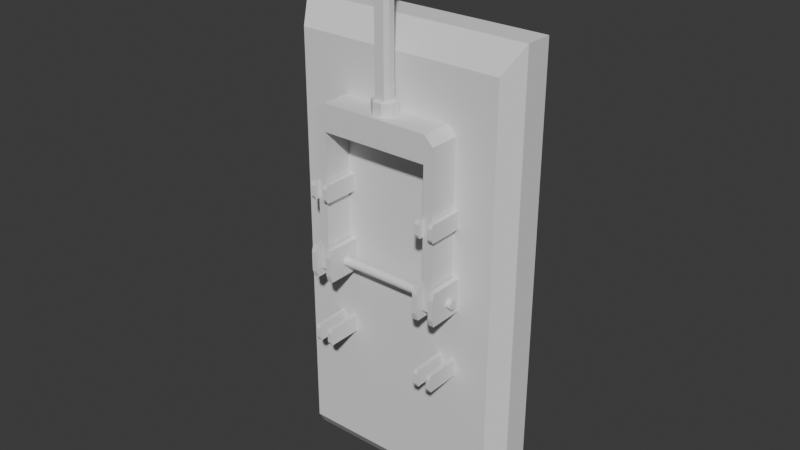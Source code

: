 # Source: Breaker.blend  (saved by Blender 4.4.32; exported with 4.5.12 LTS)
import bpy
from mathutils import Matrix  # noqa: F401  (used for matrix-valued properties, if any)

bpy.ops.wm.read_factory_settings(use_empty=True)
scene = bpy.context.scene
scene.name = 'Scene'

# ---- collections
col_collection = bpy.data.collections.new('Collection'); scene.collection.children.link(col_collection)

# ---- materials (node trees are filled in below, after node groups)
mat_material = bpy.data.materials.new('Material')
mat_material.alpha_threshold = 0.0
mat_material.roughness = 0.5
mat_material.line_color = (0.0, 0.0, 0.0, 1.0)

# ---- material node trees
mat_material.use_nodes = True; mat_material.node_tree.nodes.clear()
_N = mat_material.node_tree.nodes; _L = mat_material.node_tree.links
n0 = _N.new('ShaderNodeOutputMaterial'); n0.name = 'Material Output'; n0.location = (300, 300)
n1 = _N.new('ShaderNodeBsdfPrincipled'); n1.name = 'Principled BSDF'; n1.location = (10, 300)
n1.inputs[3].default_value = 1.45
_L.new(n1.outputs[0], n0.inputs[0])
n0.is_active_output = True

# ---- world
world_world = bpy.data.worlds.new('World'); scene.world = world_world
world_world.use_nodes = True; world_world.node_tree.nodes.clear()
_N = world_world.node_tree.nodes; _L = world_world.node_tree.links
n0 = _N.new('ShaderNodeOutputWorld'); n0.name = 'World Output'; n0.location = (300, 300)
n1 = _N.new('ShaderNodeBackground'); n1.name = 'Background'; n1.location = (10, 300)
n1.inputs[0].default_value = (0.05088, 0.05088, 0.05088, 1.0)
_L.new(n1.outputs[0], n0.inputs[0])
n0.is_active_output = True
world_world.color = (0.05088, 0.05088, 0.05088)
world_world.sun_shadow_jitter_overblur = 0.0

# ---- meshes
me_cube = bpy.data.meshes.new('Cube')
me_cube.from_pydata([(0.0, -0.2365, 2.285), (0.0, 0.2365, 2.285), (0.9247, 0.2365, 1.285), (0.9247, -0.2365, 1.285), (0.9247, 0.2365, 1.903), (0.9247, -0.2365, 1.903), (0.0, 0.2365, 1.903), (0.0, -0.2365, 1.903), (0.2969, -0.2365, 1.903), (0.2969, 0.2365, 1.903), (0.7879, 0.2365, 1.285), (0.7879, -0.2365, 1.285), (0.7879, -0.2365, 1.903), (0.7879, 0.2365, 1.903), (0.9247, 0.0, -0.175), (0.9247, 0.0, 1.285), (0.1708, 9.513e-11, 2.275), (0.9247, 0.0, 1.903), (0.7879, 0.0, -0.175), (0.0, 0.0, 1.903), (0.2969, 0.0, 1.903), (0.7879, 0.0, 1.903), (0.7879, 0.0, 1.285), (0.0, 0.1503, 2.275), (0.0, -0.1503, 2.275), (0.0, 0.1015, 4.292), (0.1099, 0.0, 4.292), (0.0, -0.1015, 4.292), (0.0, -0.2062, 4.316), (0.0, 0.2062, 4.316), (0.1989, 6.104e-11, 4.316), (0.1989, -0.08845, 4.316), (0.07256, -0.2062, 4.316), (0.06508, 0.1503, 2.275), (0.1708, 0.06448, 2.275), (0.1708, -0.06448, 2.275), (0.06508, -0.1503, 2.275), (0.1099, 0.04356, 4.292), (0.07104, 0.1015, 4.292), (0.07256, 0.2062, 4.316), (0.07104, -0.1015, 4.292), (0.1099, -0.04356, 4.292), (0.1989, 0.08845, 4.316), (0.7929, 0.2365, 2.285), (0.9247, 0.2365, 2.153), (0.9247, -0.2365, 2.153), (0.7929, -0.2365, 2.285), (0.7929, 0.0, 2.285), (0.9247, 0.0, 2.153), (0.9247, 0.1678, 2.153), (0.7929, 0.1678, 2.285), (0.9247, -0.1678, 2.153), (0.7929, -0.1678, 2.285), (0.0, 0.2062, 4.661), (0.0, -0.2062, 4.661), (0.1989, 6.104e-11, 4.661), (0.1989, -0.08845, 4.661), (0.07256, -0.2062, 4.661), (0.07256, 0.2062, 4.661), (0.1989, 0.08845, 4.661), (0.0, 0.1678, 4.683), (0.0, -0.1678, 4.683), (0.1588, 0.0, 4.683), (0.1588, -0.07199, 4.683), (0.06299, -0.1678, 4.683), (0.06299, 0.1678, 4.683), (0.1588, 0.07199, 4.683), (0.1708, 9.513e-11, 2.451), (0.0, 0.1503, 2.451), (0.0, -0.1503, 2.451), (0.1708, -0.06448, 2.451), (0.06508, -0.1503, 2.451), (0.06508, 0.1503, 2.451), (0.1708, 0.06448, 2.451), (0.0, 0.1015, 2.475), (0.1099, -0.04356, 2.475), (0.07104, 0.1015, 2.475), (0.1099, 0.0, 2.475), (0.0, -0.1015, 2.475), (0.07104, -0.1015, 2.475), (0.1099, 0.04356, 2.475), (0.9247, 0.1394, -0.175), (0.9247, 0.2365, -0.07795), (0.9247, -0.2365, -0.07795), (0.9247, -0.1394, -0.175), (0.7879, -0.1394, -0.175), (0.7879, -0.2365, -0.07795), (0.7879, 0.2365, -0.07795), (0.7879, 0.1394, -0.175)], [], [(10, 22, 21, 13), (47, 16, 35, 36, 52), (36, 24, 0, 46, 52), (88, 81, 14, 18), (5, 45, 46, 0, 7, 8, 12), (78, 79, 40, 27), (17, 48, 51, 45, 5), (33, 34, 16, 47, 50), (10, 13, 4, 2), (85, 86, 11, 22, 18), (3, 5, 12, 11), (18, 14, 84, 85), (18, 22, 10, 87, 88), (22, 11, 12, 21), (21, 20, 9, 13), (19, 20, 8, 7), (6, 9, 20, 19), (12, 8, 20, 21), (4, 44, 49, 48, 17), (15, 17, 5, 3), (2, 4, 17, 15), (87, 10, 2, 82), (14, 15, 3, 83, 84), (76, 74, 25, 38), (1, 23, 33, 50, 43), (75, 77, 26, 41), (37, 38, 39, 42), (26, 37, 42, 30), (38, 25, 29, 39), (40, 41, 31, 32), (27, 40, 32, 28), (31, 30, 55, 56), (41, 26, 30, 31), (75, 41, 40, 79), (76, 38, 37, 80), (77, 80, 37, 26), (52, 46, 45, 51), (50, 47, 48, 49), (43, 50, 49, 44), (47, 52, 51, 48), (1, 43, 44, 4, 13, 9, 6), (57, 56, 63, 64), (39, 29, 53, 58), (28, 32, 57, 54), (42, 39, 58, 59), (32, 31, 56, 57), (30, 42, 59, 55), (66, 65, 60, 61, 64, 63, 62), (58, 53, 60, 65), (56, 55, 62, 63), (59, 58, 65, 66), (55, 59, 66, 62), (54, 57, 64, 61), (16, 34, 73, 67), (33, 72, 73, 34), (35, 70, 71, 36), (35, 16, 67, 70), (33, 23, 68, 72), (24, 36, 71, 69), (67, 73, 80, 77), (72, 76, 80, 73), (70, 75, 79, 71), (70, 67, 77, 75), (72, 68, 74, 76), (69, 71, 79, 78), (83, 3, 11, 86), (85, 84, 83, 86), (81, 88, 87, 82), (81, 82, 2, 15, 14)])
_uv = me_cube.uv_layers.new(name='UVMap')
_uv.uv.foreach_set('vector', [0.5, 0.4609, 0.5, 0.625, 0.5625, 0.625, 0.5625, 0.4609, 0.6401, 0.625, 0.7129, 0.625, 0.7129, 0.6518, 0.7129, 0.6875, 0.6384, 0.6875, 0.7249, 0.6875, 0.75, 0.6875, 0.75, 0.75, 0.6428, 0.75, 0.6403, 0.6875, 0.3359, 0.5513, 0.375, 0.5513, 0.375, 0.625, 0.3359, 0.625, 0.5625, 0.75, 0.6034, 0.75, 0.625, 0.7678, 0.625, 0.875, 0.5625, 0.875, 0.5625, 0.8379, 0.5625, 0.7891, 0.75, 0.6875, 0.7249, 0.6875, 0.7249, 0.6875, 0.75, 0.6875, 0.5625, 0.625, 0.6034, 0.625, 0.6034, 0.7107, 0.6034, 0.75, 0.5625, 0.75, 0.7249, 0.5625, 0.7129, 0.5982, 0.7129, 0.625, 0.6401, 0.625, 0.6403, 0.5625, 0.5, 0.4609, 0.5625, 0.4609, 0.5625, 0.5, 0.5, 0.5, 0.3359, 0.6987, 0.3468, 0.7526, 0.5, 0.7891, 0.5, 0.625, 0.3359, 0.625, 0.5, 0.75, 0.5625, 0.75, 0.5625, 0.7891, 0.5, 0.7891, 0.3359, 0.625, 0.375, 0.625, 0.375, 0.6987, 0.3359, 0.6987, 0.3359, 0.625, 0.5, 0.625, 0.5, 0.4609, 0.3468, 0.4974, 0.3359, 0.5513, 0.5, 0.625, 0.5, 0.7891, 0.5625, 0.7891, 0.5625, 0.625, 0.5625, 0.625, 0.5625, 0.625, 0.5625, 0.4121, 0.5625, 0.4609, 0.5625, 0.625, 0.5625, 0.625, 0.5625, 0.8379, 0.5625, 0.875, 0.5625, 0.375, 0.5625, 0.4121, 0.5625, 0.625, 0.5625, 0.625, 0.5625, 0.7891, 0.5625, 0.8379, 0.5625, 0.625, 0.5625, 0.625, 0.5625, 0.5, 0.6034, 0.5, 0.6034, 0.5393, 0.6034, 0.625, 0.5625, 0.625, 0.5, 0.625, 0.5625, 0.625, 0.5625, 0.75, 0.5, 0.75, 0.5, 0.5, 0.5625, 0.5, 0.5625, 0.625, 0.5, 0.625, 0.3833, 0.4609, 0.5, 0.4609, 0.5, 0.5, 0.3833, 0.5, 0.375, 0.625, 0.5, 0.625, 0.5, 0.75, 0.3833, 0.75, 0.375, 0.6987, 0.7249, 0.5625, 0.75, 0.5625, 0.75, 0.5625, 0.7249, 0.5625, 0.75, 0.5, 0.75, 0.5625, 0.7249, 0.5625, 0.6403, 0.5625, 0.6428, 0.5, 0.7129, 0.6518, 0.7129, 0.625, 0.7129, 0.625, 0.7129, 0.6518, 0.7129, 0.5982, 0.7249, 0.5625, 0.7249, 0.5625, 0.7129, 0.5982, 0.7129, 0.625, 0.7129, 0.5982, 0.7129, 0.5982, 0.7129, 0.625, 0.7249, 0.5625, 0.75, 0.5625, 0.75, 0.5625, 0.7249, 0.5625, 0.7249, 0.6875, 0.7129, 0.6518, 0.7129, 0.6518, 0.7249, 0.6875, 0.75, 0.6875, 0.7249, 0.6875, 0.7249, 0.6875, 0.75, 0.6875, 0.7129, 0.6518, 0.7129, 0.625, 0.7129, 0.625, 0.7129, 0.6518, 0.7129, 0.6518, 0.7129, 0.625, 0.7129, 0.625, 0.7129, 0.6518, 0.7129, 0.6518, 0.7129, 0.6518, 0.7249, 0.6875, 0.7249, 0.6875, 0.7249, 0.5625, 0.7249, 0.5625, 0.7129, 0.5982, 0.7129, 0.5982, 0.7129, 0.625, 0.7129, 0.5982, 0.7129, 0.5982, 0.7129, 0.625, 0.6403, 0.6875, 0.6428, 0.75, 0.6034, 0.75, 0.6034, 0.7107, 0.6403, 0.5625, 0.6401, 0.625, 0.6034, 0.625, 0.6034, 0.5393, 0.6428, 0.5, 0.6403, 0.5625, 0.6034, 0.5393, 0.6034, 0.5, 0.6401, 0.625, 0.6384, 0.6875, 0.6034, 0.7107, 0.6034, 0.625, 0.625, 0.375, 0.625, 0.4822, 0.6034, 0.5, 0.5625, 0.5, 0.5625, 0.4609, 0.5625, 0.4121, 0.5625, 0.375, 0.7249, 0.6875, 0.7129, 0.6518, 0.7129, 0.6518, 0.7249, 0.6875, 0.7249, 0.5625, 0.75, 0.5625, 0.75, 0.5625, 0.7249, 0.5625, 0.75, 0.6875, 0.7249, 0.6875, 0.7249, 0.6875, 0.75, 0.6875, 0.7129, 0.5982, 0.7249, 0.5625, 0.7249, 0.5625, 0.7129, 0.5982, 0.7249, 0.6875, 0.7129, 0.6518, 0.7129, 0.6518, 0.7249, 0.6875, 0.7129, 0.625, 0.7129, 0.5982, 0.7129, 0.5982, 0.7129, 0.625, 0.7129, 0.5982, 0.7249, 0.5625, 0.75, 0.5625, 0.75, 0.6875, 0.7249, 0.6875, 0.7129, 0.6518, 0.7129, 0.625, 0.7249, 0.5625, 0.75, 0.5625, 0.75, 0.5625, 0.7249, 0.5625, 0.7129, 0.6518, 0.7129, 0.625, 0.7129, 0.625, 0.7129, 0.6518, 0.7129, 0.5982, 0.7249, 0.5625, 0.7249, 0.5625, 0.7129, 0.5982, 0.7129, 0.625, 0.7129, 0.5982, 0.7129, 0.5982, 0.7129, 0.625, 0.75, 0.6875, 0.7249, 0.6875, 0.7249, 0.6875, 0.75, 0.6875, 0.7129, 0.625, 0.7129, 0.5982, 0.7129, 0.5982, 0.7129, 0.625, 0.7249, 0.5625, 0.7249, 0.5625, 0.7129, 0.5982, 0.7129, 0.5982, 0.7129, 0.6518, 0.7129, 0.6518, 0.7249, 0.6875, 0.7249, 0.6875, 0.7129, 0.6518, 0.7129, 0.625, 0.7129, 0.625, 0.7129, 0.6518, 0.7249, 0.5625, 0.75, 0.5625, 0.75, 0.5625, 0.7249, 0.5625, 0.75, 0.6875, 0.7249, 0.6875, 0.7249, 0.6875, 0.75, 0.6875, 0.7129, 0.625, 0.7129, 0.5982, 0.7129, 0.5982, 0.7129, 0.625, 0.7249, 0.5625, 0.7249, 0.5625, 0.7129, 0.5982, 0.7129, 0.5982, 0.7129, 0.6518, 0.7129, 0.6518, 0.7249, 0.6875, 0.7249, 0.6875, 0.7129, 0.6518, 0.7129, 0.625, 0.7129, 0.625, 0.7129, 0.6518, 0.7249, 0.5625, 0.75, 0.5625, 0.75, 0.5625, 0.7249, 0.5625, 0.75, 0.6875, 0.7249, 0.6875, 0.7249, 0.6875, 0.75, 0.6875, 0.3833, 0.75, 0.5, 0.75, 0.5, 0.7891, 0.3833, 0.7891, 0.3359, 0.6987, 0.375, 0.6987, 0.375, 0.75, 0.3359, 0.75, 0.375, 0.5513, 0.3359, 0.5513, 0.3359, 0.5, 0.375, 0.5, 0.375, 0.5513, 0.3833, 0.5, 0.5, 0.5, 0.5, 0.625, 0.375, 0.625])
me_cube.materials.append(mat_material)
me_cube.use_mirror_vertex_groups = False
me_cube.update()
me_cube_008 = bpy.data.meshes.new('Cube.008')
me_cube_008.from_pydata([(0.1558, 0.005051, 1.048), (0.1558, 0.005625, 1.297), (0.1558, 0.1726, 1.048), (0.1558, 0.1732, 1.297), (0.0847, 0.005051, 1.048), (0.0847, 0.005625, 1.297), (0.0847, 0.1732, 1.297), (0.0847, 0.1726, 1.048), (0.1558, 0.2414, 1.297), (0.1558, 0.2408, 1.048), (0.0847, 0.2408, 1.048), (0.0, 0.2414, 1.297), (0.0, 0.1726, 1.048), (0.0847, 0.2414, 1.297), (0.1558, -0.3908, 1.1), (0.1558, -0.3646, 1.049), (0.1558, -0.364, 1.298), (0.1558, -0.3904, 1.247), (0.0847, -0.3904, 1.247), (0.0847, -0.364, 1.298), (0.0847, -0.3646, 1.049), (0.0847, -0.3908, 1.1), (0.0, 0.1732, 1.297), (0.0, 0.2408, 1.048), (-0.1558, 0.005051, 1.048), (-0.1558, 0.005625, 1.297), (-0.1558, 0.1726, 1.048), (-0.1558, 0.1732, 1.297), (-0.0847, 0.005051, 1.048), (-0.0847, 0.005625, 1.297), (-0.0847, 0.1732, 1.297), (-0.0847, 0.1726, 1.048), (-0.1558, 0.2414, 1.297), (-0.1558, 0.2408, 1.048), (-0.0847, 0.2408, 1.048), (-0.0847, 0.2414, 1.297), (-0.1558, -0.3908, 1.1), (-0.1558, -0.3646, 1.049), (-0.1558, -0.364, 1.298), (-0.1558, -0.3904, 1.247), (-0.0847, -0.3904, 1.247), (-0.0847, -0.364, 1.298), (-0.0847, -0.3646, 1.049), (-0.0847, -0.3908, 1.1), (2.16, 0.005051, 1.048), (2.16, 0.005625, 1.297), (2.16, 0.1726, 1.048), (2.16, 0.1732, 1.297), (2.089, 0.005051, 1.048), (2.089, 0.005625, 1.297), (2.089, 0.1732, 1.297), (2.089, 0.1726, 1.048), (2.16, 0.2414, 1.297), (2.16, 0.2408, 1.048), (2.089, 0.2408, 1.048), (2.005, 0.2414, 1.297), (2.005, 0.1726, 1.048), (2.089, 0.2414, 1.297), (2.16, -0.3908, 1.1), (2.16, -0.3646, 1.049), (2.16, -0.364, 1.298), (2.16, -0.3904, 1.247), (2.089, -0.3904, 1.247), (2.089, -0.364, 1.298), (2.089, -0.3646, 1.049), (2.089, -0.3908, 1.1), (2.005, 0.1732, 1.297), (2.005, 0.2408, 1.048), (1.849, 0.005051, 1.048), (1.849, 0.005625, 1.297), (1.849, 0.1726, 1.048), (1.849, 0.1732, 1.297), (1.92, 0.005051, 1.048), (1.92, 0.005625, 1.297), (1.92, 0.1732, 1.297), (1.92, 0.1726, 1.048), (1.849, 0.2414, 1.297), (1.849, 0.2408, 1.048), (1.92, 0.2408, 1.048), (1.92, 0.2414, 1.297), (1.849, -0.3908, 1.1), (1.849, -0.3646, 1.049), (1.849, -0.364, 1.298), (1.849, -0.3904, 1.247), (1.92, -0.3904, 1.247), (1.92, -0.364, 1.298), (1.92, -0.3646, 1.049), (1.92, -0.3908, 1.1), (0.1895, 0.007137, 2.044), (0.1895, 0.00818, 2.517), (0.1895, 0.1747, 2.044), (0.1895, 0.1758, 2.517), (0.1031, 0.007137, 2.044), (0.1031, 0.00818, 2.517), (0.1031, 0.1758, 2.517), (0.1031, 0.1747, 2.044), (0.1895, 0.244, 2.517), (0.1895, 0.2429, 2.044), (0.1031, 0.2429, 2.044), (0.0, 0.244, 2.517), (0.0, 0.1747, 2.044), (0.1031, 0.244, 2.517), (0.1895, -0.3886, 2.142), (0.1895, -0.3625, 2.045), (0.1895, -0.3614, 2.518), (0.1895, -0.388, 2.421), (0.1031, -0.388, 2.421), (0.1031, -0.3614, 2.518), (0.1031, -0.3625, 2.045), (0.1031, -0.3886, 2.142), (0.0, 0.1758, 2.517), (0.0, 0.2429, 2.044), (-0.1895, 0.007137, 2.044), (-0.1895, 0.00818, 2.517), (-0.1895, 0.1747, 2.044), (-0.1895, 0.1758, 2.517), (-0.1031, 0.007137, 2.044), (-0.1031, 0.00818, 2.517), (-0.1031, 0.1758, 2.517), (-0.1031, 0.1747, 2.044), (-0.1895, 0.244, 2.517), (-0.1895, 0.2429, 2.044), (-0.1031, 0.2429, 2.044), (-0.1031, 0.244, 2.517), (-0.1895, -0.3886, 2.142), (-0.1895, -0.3625, 2.045), (-0.1895, -0.3614, 2.518), (-0.1895, -0.388, 2.421), (-0.1031, -0.388, 2.421), (-0.1031, -0.3614, 2.518), (-0.1031, -0.3625, 2.045), (-0.1031, -0.3886, 2.142), (2.194, 0.007137, 2.044), (2.194, 0.00818, 2.517), (2.194, 0.1747, 2.044), (2.194, 0.1758, 2.517), (2.108, 0.007137, 2.044), (2.108, 0.00818, 2.517), (2.108, 0.1758, 2.517), (2.108, 0.1747, 2.044), (2.194, 0.244, 2.517), (2.194, 0.2429, 2.044), (2.108, 0.2429, 2.044), (2.005, 0.244, 2.517), (2.005, 0.1747, 2.044), (2.108, 0.244, 2.517), (2.194, -0.3886, 2.142), (2.194, -0.3625, 2.045), (2.194, -0.3614, 2.518), (2.194, -0.388, 2.421), (2.108, -0.388, 2.421), (2.108, -0.3614, 2.518), (2.108, -0.3625, 2.045), (2.108, -0.3886, 2.142), (2.005, 0.1758, 2.517), (2.005, 0.2429, 2.044), (1.815, 0.007137, 2.044), (1.815, 0.00818, 2.517), (1.815, 0.1747, 2.044), (1.815, 0.1758, 2.517), (1.902, 0.007137, 2.044), (1.902, 0.00818, 2.517), (1.902, 0.1758, 2.517), (1.902, 0.1747, 2.044), (1.815, 0.244, 2.517), (1.815, 0.2429, 2.044), (1.902, 0.2429, 2.044), (1.902, 0.244, 2.517), (1.815, -0.3886, 2.142), (1.815, -0.3625, 2.045), (1.815, -0.3614, 2.518), (1.815, -0.388, 2.421), (1.902, -0.388, 2.421), (1.902, -0.3614, 2.518), (1.902, -0.3625, 2.045), (1.902, -0.3886, 2.142), (0.995, -0.02903, 2.242), (0.995, -0.02787, 2.255), (-0.27, -0.02787, 2.255), (2.275, -0.02787, 2.255), (-0.27, -0.02903, 2.242), (2.275, -0.02903, 2.242), (-0.27, -0.03242, 2.23), (2.275, -0.03242, 2.23), (-0.27, -0.0379, 2.22), (2.275, -0.0379, 2.22), (-0.27, -0.04526, 2.21), (2.275, -0.04526, 2.21), (-0.27, -0.05422, 2.202), (2.275, -0.05422, 2.202), (-0.2701, -0.06444, 2.196), (2.275, -0.06444, 2.196), (-0.2701, -0.07552, 2.193), (2.275, -0.07552, 2.193), (-0.2701, -0.08704, 2.191), (2.275, -0.08704, 2.191), (-0.2701, -0.09855, 2.193), (2.275, -0.09855, 2.193), (-0.2701, -0.1096, 2.196), (2.275, -0.1096, 2.196), (-0.27, -0.1198, 2.202), (2.275, -0.1198, 2.202), (-0.27, -0.1287, 2.21), (2.275, -0.1287, 2.21), (-0.27, -0.1361, 2.22), (2.275, -0.1361, 2.22), (-0.27, -0.1415, 2.231), (2.275, -0.1415, 2.231), (-0.27, -0.1448, 2.243), (2.275, -0.1448, 2.243), (-0.27, -0.1459, 2.255), (2.275, -0.1459, 2.255), (-0.27, -0.1448, 2.267), (2.275, -0.1448, 2.267), (-0.27, -0.1414, 2.279), (2.275, -0.1414, 2.279), (-0.27, -0.1359, 2.29), (2.275, -0.1359, 2.29), (-0.27, -0.1286, 2.3), (2.275, -0.1286, 2.3), (-0.2699, -0.1196, 2.308), (2.275, -0.1196, 2.308), (-0.2699, -0.1094, 2.314), (2.275, -0.1094, 2.314), (-0.2699, -0.09829, 2.317), (2.275, -0.09829, 2.317), (-0.2699, -0.08677, 2.318), (2.275, -0.08677, 2.318), (-0.2699, -0.07526, 2.317), (2.275, -0.07526, 2.317), (-0.2699, -0.06419, 2.314), (2.275, -0.06419, 2.314), (-0.27, -0.054, 2.308), (2.275, -0.054, 2.308), (-0.27, -0.04507, 2.3), (2.275, -0.04507, 2.3), (-0.27, -0.03775, 2.29), (2.275, -0.03775, 2.29), (-0.27, -0.03232, 2.279), (2.275, -0.03232, 2.279), (-0.27, -0.02898, 2.267), (2.275, -0.02898, 2.267), (0.995, -0.03242, 2.23), (0.9949, -0.0379, 2.22), (0.9949, -0.04526, 2.21), (0.9949, -0.05422, 2.202), (0.9949, -0.06444, 2.196), (0.9949, -0.07552, 2.193), (0.9949, -0.08704, 2.191), (0.9949, -0.09855, 2.193), (0.9949, -0.1096, 2.196), (0.9949, -0.1198, 2.202), (0.9949, -0.1287, 2.21), (0.9949, -0.1361, 2.22), (0.995, -0.1415, 2.231), (0.995, -0.1448, 2.243), (0.995, -0.1459, 2.255), (0.995, -0.1448, 2.267), (0.995, -0.1414, 2.279), (0.995, -0.1359, 2.29), (0.995, -0.1286, 2.3), (0.995, -0.1196, 2.308), (0.995, -0.1094, 2.314), (0.995, -0.09829, 2.317), (0.995, -0.08677, 2.318), (0.995, -0.07526, 2.317), (0.995, -0.06419, 2.314), (0.995, -0.054, 2.308), (0.995, -0.04507, 2.3), (0.995, -0.03775, 2.29), (0.995, -0.03232, 2.279), (0.995, -0.02898, 2.267), (0.1558, 0.009564, 3.203), (0.1558, 0.01014, 3.452), (0.1558, 0.1772, 3.203), (0.1558, 0.1777, 3.452), (0.0847, 0.009564, 3.203), (0.0847, 0.01014, 3.452), (0.0847, 0.1777, 3.452), (0.0847, 0.1772, 3.203), (0.1558, 0.2459, 3.451), (0.1558, 0.2454, 3.203), (0.0847, 0.2454, 3.203), (0.0, 0.2459, 3.451), (0.0, 0.1772, 3.203), (0.0847, 0.2459, 3.451), (0.1558, -0.3863, 3.255), (0.1558, -0.3601, 3.204), (0.1558, -0.3595, 3.453), (0.1558, -0.3859, 3.402), (0.0847, -0.3859, 3.402), (0.0847, -0.3595, 3.453), (0.0847, -0.3601, 3.204), (0.0847, -0.3863, 3.255), (0.0, 0.1777, 3.452), (0.0, 0.2454, 3.203), (-0.1558, 0.009564, 3.203), (-0.1558, 0.01014, 3.452), (-0.1558, 0.1772, 3.203), (-0.1558, 0.1777, 3.452), (-0.0847, 0.009564, 3.203), (-0.0847, 0.01014, 3.452), (-0.0847, 0.1777, 3.452), (-0.0847, 0.1772, 3.203), (-0.1558, 0.2459, 3.451), (-0.1558, 0.2454, 3.203), (-0.0847, 0.2454, 3.203), (-0.0847, 0.2459, 3.451), (-0.1558, -0.3863, 3.255), (-0.1558, -0.3601, 3.204), (-0.1558, -0.3595, 3.453), (-0.1558, -0.3859, 3.402), (-0.0847, -0.3859, 3.402), (-0.0847, -0.3595, 3.453), (-0.0847, -0.3601, 3.204), (-0.0847, -0.3863, 3.255), (2.16, 0.009564, 3.203), (2.16, 0.01014, 3.452), (2.16, 0.1772, 3.203), (2.16, 0.1777, 3.452), (2.089, 0.009564, 3.203), (2.089, 0.01014, 3.452), (2.089, 0.1777, 3.452), (2.089, 0.1772, 3.203), (2.16, 0.2459, 3.451), (2.16, 0.2454, 3.203), (2.089, 0.2454, 3.203), (2.005, 0.2459, 3.451), (2.005, 0.1772, 3.203), (2.089, 0.2459, 3.451), (2.16, -0.3863, 3.255), (2.16, -0.3601, 3.204), (2.16, -0.3595, 3.453), (2.16, -0.3859, 3.402), (2.089, -0.3859, 3.402), (2.089, -0.3595, 3.453), (2.089, -0.3601, 3.204), (2.089, -0.3863, 3.255), (2.005, 0.1777, 3.452), (2.005, 0.2454, 3.203), (1.849, 0.009564, 3.203), (1.849, 0.01014, 3.452), (1.849, 0.1772, 3.203), (1.849, 0.1777, 3.452), (1.92, 0.009564, 3.203), (1.92, 0.01014, 3.452), (1.92, 0.1777, 3.452), (1.92, 0.1772, 3.203), (1.849, 0.2459, 3.451), (1.849, 0.2454, 3.203), (1.92, 0.2454, 3.203), (1.92, 0.2459, 3.451), (1.849, -0.3863, 3.255), (1.849, -0.3601, 3.204), (1.849, -0.3595, 3.453), (1.849, -0.3859, 3.402), (1.92, -0.3859, 3.402), (1.92, -0.3595, 3.453), (1.92, -0.3601, 3.204), (1.92, -0.3863, 3.255), (-0.9892, 0.7425, 5.631), (-0.9892, 0.7284, -1.126), (2.979, 0.7425, 5.631), (2.979, 0.7284, -1.126), (-0.7765, 0.1037, 5.271), (-0.9892, 0.3635, 5.632), (-0.7765, 0.09111, -0.762), (-0.9892, 0.3493, -1.125), (2.766, 0.1037, 5.271), (2.979, 0.3635, 5.632), (2.766, 0.09111, -0.762), (2.979, 0.3493, -1.125)], [], [(4, 20, 21, 18, 19, 5), (6, 3, 8, 13), (4, 7, 2, 0), (0, 2, 3, 1), (1, 3, 6, 5), (6, 13, 11, 22), (14, 15, 0, 1, 16, 17), (11, 13, 10, 23), (20, 4, 0, 15), (14, 17, 18, 21), (16, 1, 5, 19), (18, 17, 16, 19), (14, 21, 20, 15), (12, 23, 10, 7), (4, 5, 6, 7), (10, 13, 8, 9), (3, 2, 9, 8), (12, 7, 6, 22), (2, 7, 10, 9), (28, 29, 41, 40, 43, 42), (30, 35, 32, 27), (28, 24, 26, 31), (24, 25, 27, 26), (25, 29, 30, 27), (30, 22, 11, 35), (36, 39, 38, 25, 24, 37), (11, 23, 34, 35), (42, 37, 24, 28), (36, 43, 40, 39), (38, 41, 29, 25), (40, 41, 38, 39), (36, 37, 42, 43), (12, 31, 34, 23), (28, 31, 30, 29), (34, 33, 32, 35), (27, 32, 33, 26), (12, 22, 30, 31), (26, 33, 34, 31), (48, 64, 65, 62, 63, 49), (50, 47, 52, 57), (48, 51, 46, 44), (44, 46, 47, 45), (45, 47, 50, 49), (50, 57, 55, 66), (58, 59, 44, 45, 60, 61), (55, 57, 54, 67), (64, 48, 44, 59), (58, 61, 62, 65), (60, 45, 49, 63), (62, 61, 60, 63), (58, 65, 64, 59), (56, 67, 54, 51), (48, 49, 50, 51), (54, 57, 52, 53), (47, 46, 53, 52), (56, 51, 50, 66), (46, 51, 54, 53), (72, 73, 85, 84, 87, 86), (74, 79, 76, 71), (72, 68, 70, 75), (68, 69, 71, 70), (69, 73, 74, 71), (74, 66, 55, 79), (80, 83, 82, 69, 68, 81), (55, 67, 78, 79), (86, 81, 68, 72), (80, 87, 84, 83), (82, 85, 73, 69), (84, 85, 82, 83), (80, 81, 86, 87), (56, 75, 78, 67), (72, 75, 74, 73), (78, 77, 76, 79), (71, 76, 77, 70), (56, 66, 74, 75), (70, 77, 78, 75), (92, 108, 109, 106, 107, 93), (94, 91, 96, 101), (92, 95, 90, 88), (88, 90, 91, 89), (89, 91, 94, 93), (94, 101, 99, 110), (102, 103, 88, 89, 104, 105), (99, 101, 98, 111), (108, 92, 88, 103), (102, 105, 106, 109), (104, 89, 93, 107), (106, 105, 104, 107), (102, 109, 108, 103), (100, 111, 98, 95), (92, 93, 94, 95), (98, 101, 96, 97), (91, 90, 97, 96), (100, 95, 94, 110), (90, 95, 98, 97), (116, 117, 129, 128, 131, 130), (118, 123, 120, 115), (116, 112, 114, 119), (112, 113, 115, 114), (113, 117, 118, 115), (118, 110, 99, 123), (124, 127, 126, 113, 112, 125), (99, 111, 122, 123), (130, 125, 112, 116), (124, 131, 128, 127), (126, 129, 117, 113), (128, 129, 126, 127), (124, 125, 130, 131), (100, 119, 122, 111), (116, 119, 118, 117), (122, 121, 120, 123), (115, 120, 121, 114), (100, 110, 118, 119), (114, 121, 122, 119), (136, 152, 153, 150, 151, 137), (138, 135, 140, 145), (136, 139, 134, 132), (132, 134, 135, 133), (133, 135, 138, 137), (138, 145, 143, 154), (146, 147, 132, 133, 148, 149), (143, 145, 142, 155), (152, 136, 132, 147), (146, 149, 150, 153), (148, 133, 137, 151), (150, 149, 148, 151), (146, 153, 152, 147), (144, 155, 142, 139), (136, 137, 138, 139), (142, 145, 140, 141), (135, 134, 141, 140), (144, 139, 138, 154), (134, 139, 142, 141), (160, 161, 173, 172, 175, 174), (162, 167, 164, 159), (160, 156, 158, 163), (156, 157, 159, 158), (157, 161, 162, 159), (162, 154, 143, 167), (168, 171, 170, 157, 156, 169), (143, 155, 166, 167), (174, 169, 156, 160), (168, 175, 172, 171), (170, 173, 161, 157), (172, 173, 170, 171), (168, 169, 174, 175), (144, 163, 166, 155), (160, 163, 162, 161), (166, 165, 164, 167), (159, 164, 165, 158), (144, 154, 162, 163), (158, 165, 166, 163), (180, 176, 242, 182), (177, 179, 181, 176), (182, 242, 243, 184), (176, 181, 183, 242), (184, 243, 244, 186), (242, 183, 185, 243), (186, 244, 245, 188), (243, 185, 187, 244), (188, 245, 246, 190), (244, 187, 189, 245), (190, 246, 247, 192), (245, 189, 191, 246), (192, 247, 248, 194), (246, 191, 193, 247), (194, 248, 249, 196), (247, 193, 195, 248), (196, 249, 250, 198), (248, 195, 197, 249), (198, 250, 251, 200), (249, 197, 199, 250), (200, 251, 252, 202), (250, 199, 201, 251), (202, 252, 253, 204), (251, 201, 203, 252), (204, 253, 254, 206), (252, 203, 205, 253), (206, 254, 255, 208), (253, 205, 207, 254), (208, 255, 256, 210), (254, 207, 209, 255), (210, 256, 257, 212), (255, 209, 211, 256), (212, 257, 258, 214), (256, 211, 213, 257), (214, 258, 259, 216), (257, 213, 215, 258), (216, 259, 260, 218), (258, 215, 217, 259), (218, 260, 261, 220), (259, 217, 219, 260), (220, 261, 262, 222), (260, 219, 221, 261), (222, 262, 263, 224), (261, 221, 223, 262), (224, 263, 264, 226), (262, 223, 225, 263), (226, 264, 265, 228), (263, 225, 227, 264), (228, 265, 266, 230), (264, 227, 229, 265), (230, 266, 267, 232), (265, 229, 231, 266), (232, 267, 268, 234), (266, 231, 233, 267), (234, 268, 269, 236), (267, 233, 235, 268), (236, 269, 270, 238), (268, 235, 237, 269), (238, 270, 271, 240), (269, 237, 239, 270), (181, 179, 241, 239, 237, 235, 233, 231, 229, 227, 225, 223, 221, 219, 217, 215, 213, 211, 209, 207, 205, 203, 201, 199, 197, 195, 193, 191, 189, 187, 185, 183), (240, 271, 177, 178), (270, 239, 241, 271), (178, 177, 176, 180), (271, 241, 179, 177), (178, 180, 182, 184, 186, 188, 190, 192, 194, 196, 198, 200, 202, 204, 206, 208, 210, 212, 214, 216, 218, 220, 222, 224, 226, 228, 230, 232, 234, 236, 238, 240), (276, 292, 293, 290, 291, 277), (278, 275, 280, 285), (276, 279, 274, 272), (272, 274, 275, 273), (273, 275, 278, 277), (278, 285, 283, 294), (286, 287, 272, 273, 288, 289), (283, 285, 282, 295), (292, 276, 272, 287), (286, 289, 290, 293), (288, 273, 277, 291), (290, 289, 288, 291), (286, 293, 292, 287), (284, 295, 282, 279), (276, 277, 278, 279), (282, 285, 280, 281), (275, 274, 281, 280), (284, 279, 278, 294), (274, 279, 282, 281), (300, 301, 313, 312, 315, 314), (302, 307, 304, 299), (300, 296, 298, 303), (296, 297, 299, 298), (297, 301, 302, 299), (302, 294, 283, 307), (308, 311, 310, 297, 296, 309), (283, 295, 306, 307), (314, 309, 296, 300), (308, 315, 312, 311), (310, 313, 301, 297), (312, 313, 310, 311), (308, 309, 314, 315), (284, 303, 306, 295), (300, 303, 302, 301), (306, 305, 304, 307), (299, 304, 305, 298), (284, 294, 302, 303), (298, 305, 306, 303), (320, 336, 337, 334, 335, 321), (322, 319, 324, 329), (320, 323, 318, 316), (316, 318, 319, 317), (317, 319, 322, 321), (322, 329, 327, 338), (330, 331, 316, 317, 332, 333), (327, 329, 326, 339), (336, 320, 316, 331), (330, 333, 334, 337), (332, 317, 321, 335), (334, 333, 332, 335), (330, 337, 336, 331), (328, 339, 326, 323), (320, 321, 322, 323), (326, 329, 324, 325), (319, 318, 325, 324), (328, 323, 322, 338), (318, 323, 326, 325), (344, 345, 357, 356, 359, 358), (346, 351, 348, 343), (344, 340, 342, 347), (340, 341, 343, 342), (341, 345, 346, 343), (346, 338, 327, 351), (352, 355, 354, 341, 340, 353), (327, 339, 350, 351), (358, 353, 340, 344), (352, 359, 356, 355), (354, 357, 345, 341), (356, 357, 354, 355), (352, 353, 358, 359), (328, 347, 350, 339), (344, 347, 346, 345), (350, 349, 348, 351), (343, 348, 349, 342), (328, 338, 346, 347), (342, 349, 350, 347), (368, 364, 366, 370), (360, 362, 363, 361), (363, 371, 367, 361), (365, 360, 361, 367), (362, 369, 371, 363), (364, 365, 367, 366), (370, 371, 369, 368), (365, 364, 368, 369), (371, 370, 366, 367), (360, 365, 369, 362)])
me_cube_008.polygons.foreach_set('material_index', [0, 0, 0, 0, 0, 0, 0, 0, 0, 0, 0, 0, 0, 0, 0, 0, 0, 0, 0, 0, 0, 0, 0, 0, 0, 0, 0, 0, 0, 0, 0, 0, 0, 0, 0, 0, 0, 0, 0, 0, 0, 0, 0, 0, 0, 0, 0, 0, 0, 0, 0, 0, 0, 0, 0, 0, 0, 0, 0, 0, 0, 0, 0, 0, 0, 0, 0, 0, 0, 0, 0, 0, 0, 0, 0, 0, 0, 0, 0, 0, 0, 0, 0, 0, 0, 0, 0, 0, 0, 0, 0, 0, 0, 0, 0, 0, 0, 0, 0, 0, 0, 0, 0, 0, 0, 0, 0, 0, 0, 0, 0, 0, 0, 0, 0, 0, 0, 0, 0, 0, 0, 0, 0, 0, 0, 0, 0, 0, 0, 0, 0, 0, 0, 0, 0, 0, 0, 0, 0, 0, 0, 0, 0, 0, 0, 0, 0, 0, 0, 0, 0, 0, 0, 0, 0, 0, 0, 0, 0, 0, 0, 0, 0, 0, 0, 0, 0, 0, 0, 0, 0, 0, 0, 0, 0, 0, 0, 0, 0, 0, 0, 0, 0, 0, 0, 0, 0, 0, 0, 0, 0, 0, 0, 0, 0, 0, 0, 0, 0, 0, 0, 0, 0, 0, 0, 0, 0, 0, 0, 0, 0, 0, 0, 0, 0, 0, 0, 0, 0, 0, 0, 0, 0, 0, 0, 0, 0, 0, 0, 0, 0, 0, 0, 0, 0, 0, 0, 0, 0, 0, 0, 0, 0, 0, 0, 0, 0, 0, 0, 0, 0, 0, 0, 0, 0, 0, 0, 0, 0, 0, 0, 0, 0, 0, 0, 0, 0, 0, 0, 0, 0, 0, 0, 0, 0, 0, 0, 0, 0, 0, 0, 0, 0, 0, 0, 0, 0, 0, 0, 0, 0, 0, 0, 0, 1, 1, 1, 1, 1, 1, 1, 1, 1, 1])
_uv = me_cube_008.uv_layers.new(name='UVMap')
_uv.uv.foreach_set('vector', [0.5, 0.4609, 0.3468, 0.4974, 0.3359, 0.5513, 0.3359, 0.6987, 0.3468, 0.7526, 0.5, 0.7891, 0.5625, 0.7891, 0.5625, 0.75, 0.5625, 0.75, 0.5625, 0.7891, 0.5, 0.4609, 0.5625, 0.4609, 0.5625, 0.5, 0.5, 0.5, 0.5, 0.5, 0.5625, 0.5, 0.5625, 0.75, 0.5, 0.75, 0.5, 0.75, 0.5625, 0.75, 0.5625, 0.7891, 0.5, 0.7891, 0.0, 0.0, 0.0, 0.0, 0.0, 0.0, 0.0, 0.0, 0.375, 0.5513, 0.3833, 0.5, 0.5, 0.5, 0.5, 0.75, 0.3833, 0.75, 0.375, 0.6987, 0.5625, 0.7891, 0.5625, 0.7891, 0.5625, 0.4609, 0.5625, 0.4609, 0.3833, 0.4609, 0.5, 0.4609, 0.5, 0.5, 0.3833, 0.5, 0.375, 0.5513, 0.375, 0.6987, 0.3359, 0.6987, 0.3359, 0.5513, 0.3833, 0.75, 0.5, 0.75, 0.5, 0.7891, 0.3833, 0.7891, 0.3359, 0.6987, 0.375, 0.6987, 0.375, 0.75, 0.3359, 0.75, 0.375, 0.5513, 0.3359, 0.5513, 0.3359, 0.5, 0.375, 0.5, 0.0, 0.0, 0.0, 0.0, 0.0, 0.0, 0.0, 0.0, 0.5, 0.4609, 0.5, 0.7891, 0.5625, 0.7891, 0.5625, 0.4609, 0.0, 0.0, 0.0, 0.0, 0.0, 0.0, 0.0, 0.0, 0.5625, 0.75, 0.5625, 0.5, 0.5625, 0.5, 0.5625, 0.75, 0.0, 0.0, 0.0, 0.0, 0.5625, 0.7891, 0.0, 0.0, 0.5625, 0.5, 0.5625, 0.4609, 0.5625, 0.4609, 0.5625, 0.5, 0.5, 0.4609, 0.5, 0.7891, 0.3468, 0.7526, 0.3359, 0.6987, 0.3359, 0.5513, 0.3468, 0.4974, 0.5625, 0.7891, 0.5625, 0.7891, 0.5625, 0.75, 0.5625, 0.75, 0.5, 0.4609, 0.5, 0.5, 0.5625, 0.5, 0.5625, 0.4609, 0.5, 0.5, 0.5, 0.75, 0.5625, 0.75, 0.5625, 0.5, 0.5, 0.75, 0.5, 0.7891, 0.5625, 0.7891, 0.5625, 0.75, 0.0, 0.0, 0.0, 0.0, 0.0, 0.0, 0.0, 0.0, 0.375, 0.5513, 0.375, 0.6987, 0.3833, 0.75, 0.5, 0.75, 0.5, 0.5, 0.3833, 0.5, 0.5625, 0.7891, 0.5625, 0.4609, 0.5625, 0.4609, 0.5625, 0.7891, 0.3833, 0.4609, 0.3833, 0.5, 0.5, 0.5, 0.5, 0.4609, 0.375, 0.5513, 0.3359, 0.5513, 0.3359, 0.6987, 0.375, 0.6987, 0.3833, 0.75, 0.3833, 0.7891, 0.5, 0.7891, 0.5, 0.75, 0.3359, 0.6987, 0.3359, 0.75, 0.375, 0.75, 0.375, 0.6987, 0.375, 0.5513, 0.375, 0.5, 0.3359, 0.5, 0.3359, 0.5513, 0.0, 0.0, 0.0, 0.0, 0.0, 0.0, 0.0, 0.0, 0.5, 0.4609, 0.5625, 0.4609, 0.5625, 0.7891, 0.5, 0.7891, 0.0, 0.0, 0.0, 0.0, 0.0, 0.0, 0.0, 0.0, 0.5625, 0.75, 0.5625, 0.75, 0.5625, 0.5, 0.5625, 0.5, 0.0, 0.0, 0.0, 0.0, 0.5625, 0.7891, 0.0, 0.0, 0.5625, 0.5, 0.5625, 0.5, 0.5625, 0.4609, 0.5625, 0.4609, 0.5, 0.4609, 0.3468, 0.4974, 0.3359, 0.5513, 0.3359, 0.6987, 0.3468, 0.7526, 0.5, 0.7891, 0.5625, 0.7891, 0.5625, 0.75, 0.5625, 0.75, 0.5625, 0.7891, 0.5, 0.4609, 0.5625, 0.4609, 0.5625, 0.5, 0.5, 0.5, 0.5, 0.5, 0.5625, 0.5, 0.5625, 0.75, 0.5, 0.75, 0.5, 0.75, 0.5625, 0.75, 0.5625, 0.7891, 0.5, 0.7891, 0.0, 0.0, 0.0, 0.0, 0.0, 0.0, 0.0, 0.0, 0.375, 0.5513, 0.3833, 0.5, 0.5, 0.5, 0.5, 0.75, 0.3833, 0.75, 0.375, 0.6987, 0.5625, 0.7891, 0.5625, 0.7891, 0.5625, 0.4609, 0.5625, 0.4609, 0.3833, 0.4609, 0.5, 0.4609, 0.5, 0.5, 0.3833, 0.5, 0.375, 0.5513, 0.375, 0.6987, 0.3359, 0.6987, 0.3359, 0.5513, 0.3833, 0.75, 0.5, 0.75, 0.5, 0.7891, 0.3833, 0.7891, 0.3359, 0.6987, 0.375, 0.6987, 0.375, 0.75, 0.3359, 0.75, 0.375, 0.5513, 0.3359, 0.5513, 0.3359, 0.5, 0.375, 0.5, 0.0, 0.0, 0.0, 0.0, 0.0, 0.0, 0.0, 0.0, 0.5, 0.4609, 0.5, 0.7891, 0.5625, 0.7891, 0.5625, 0.4609, 0.0, 0.0, 0.0, 0.0, 0.0, 0.0, 0.0, 0.0, 0.5625, 0.75, 0.5625, 0.5, 0.5625, 0.5, 0.5625, 0.75, 0.0, 0.0, 0.0, 0.0, 0.5625, 0.7891, 0.0, 0.0, 0.5625, 0.5, 0.5625, 0.4609, 0.5625, 0.4609, 0.5625, 0.5, 0.5, 0.4609, 0.5, 0.7891, 0.3468, 0.7526, 0.3359, 0.6987, 0.3359, 0.5513, 0.3468, 0.4974, 0.5625, 0.7891, 0.5625, 0.7891, 0.5625, 0.75, 0.5625, 0.75, 0.5, 0.4609, 0.5, 0.5, 0.5625, 0.5, 0.5625, 0.4609, 0.5, 0.5, 0.5, 0.75, 0.5625, 0.75, 0.5625, 0.5, 0.5, 0.75, 0.5, 0.7891, 0.5625, 0.7891, 0.5625, 0.75, 0.0, 0.0, 0.0, 0.0, 0.0, 0.0, 0.0, 0.0, 0.375, 0.5513, 0.375, 0.6987, 0.3833, 0.75, 0.5, 0.75, 0.5, 0.5, 0.3833, 0.5, 0.5625, 0.7891, 0.5625, 0.4609, 0.5625, 0.4609, 0.5625, 0.7891, 0.3833, 0.4609, 0.3833, 0.5, 0.5, 0.5, 0.5, 0.4609, 0.375, 0.5513, 0.3359, 0.5513, 0.3359, 0.6987, 0.375, 0.6987, 0.3833, 0.75, 0.3833, 0.7891, 0.5, 0.7891, 0.5, 0.75, 0.3359, 0.6987, 0.3359, 0.75, 0.375, 0.75, 0.375, 0.6987, 0.375, 0.5513, 0.375, 0.5, 0.3359, 0.5, 0.3359, 0.5513, 0.0, 0.0, 0.0, 0.0, 0.0, 0.0, 0.0, 0.0, 0.5, 0.4609, 0.5625, 0.4609, 0.5625, 0.7891, 0.5, 0.7891, 0.0, 0.0, 0.0, 0.0, 0.0, 0.0, 0.0, 0.0, 0.5625, 0.75, 0.5625, 0.75, 0.5625, 0.5, 0.5625, 0.5, 0.0, 0.0, 0.0, 0.0, 0.5625, 0.7891, 0.0, 0.0, 0.5625, 0.5, 0.5625, 0.5, 0.5625, 0.4609, 0.5625, 0.4609, 0.5, 0.4609, 0.3468, 0.4974, 0.3359, 0.5513, 0.3359, 0.6987, 0.3468, 0.7526, 0.5, 0.7891, 0.5625, 0.7891, 0.5625, 0.75, 0.5625, 0.75, 0.5625, 0.7891, 0.5, 0.4609, 0.5625, 0.4609, 0.5625, 0.5, 0.5, 0.5, 0.5, 0.5, 0.5625, 0.5, 0.5625, 0.75, 0.5, 0.75, 0.5, 0.75, 0.5625, 0.75, 0.5625, 0.7891, 0.5, 0.7891, 0.0, 0.0, 0.0, 0.0, 0.0, 0.0, 0.0, 0.0, 0.375, 0.5513, 0.3833, 0.5, 0.5, 0.5, 0.5, 0.75, 0.3833, 0.75, 0.375, 0.6987, 0.5625, 0.7891, 0.5625, 0.7891, 0.5625, 0.4609, 0.5625, 0.4609, 0.3833, 0.4609, 0.5, 0.4609, 0.5, 0.5, 0.3833, 0.5, 0.375, 0.5513, 0.375, 0.6987, 0.3359, 0.6987, 0.3359, 0.5513, 0.3833, 0.75, 0.5, 0.75, 0.5, 0.7891, 0.3833, 0.7891, 0.3359, 0.6987, 0.375, 0.6987, 0.375, 0.75, 0.3359, 0.75, 0.375, 0.5513, 0.3359, 0.5513, 0.3359, 0.5, 0.375, 0.5, 0.0, 0.0, 0.0, 0.0, 0.0, 0.0, 0.0, 0.0, 0.5, 0.4609, 0.5, 0.7891, 0.5625, 0.7891, 0.5625, 0.4609, 0.0, 0.0, 0.0, 0.0, 0.0, 0.0, 0.0, 0.0, 0.5625, 0.75, 0.5625, 0.5, 0.5625, 0.5, 0.5625, 0.75, 0.0, 0.0, 0.0, 0.0, 0.5625, 0.7891, 0.0, 0.0, 0.5625, 0.5, 0.5625, 0.4609, 0.5625, 0.4609, 0.5625, 0.5, 0.5, 0.4609, 0.5, 0.7891, 0.3468, 0.7526, 0.3359, 0.6987, 0.3359, 0.5513, 0.3468, 0.4974, 0.5625, 0.7891, 0.5625, 0.7891, 0.5625, 0.75, 0.5625, 0.75, 0.5, 0.4609, 0.5, 0.5, 0.5625, 0.5, 0.5625, 0.4609, 0.5, 0.5, 0.5, 0.75, 0.5625, 0.75, 0.5625, 0.5, 0.5, 0.75, 0.5, 0.7891, 0.5625, 0.7891, 0.5625, 0.75, 0.0, 0.0, 0.0, 0.0, 0.0, 0.0, 0.0, 0.0, 0.375, 0.5513, 0.375, 0.6987, 0.3833, 0.75, 0.5, 0.75, 0.5, 0.5, 0.3833, 0.5, 0.5625, 0.7891, 0.5625, 0.4609, 0.5625, 0.4609, 0.5625, 0.7891, 0.3833, 0.4609, 0.3833, 0.5, 0.5, 0.5, 0.5, 0.4609, 0.375, 0.5513, 0.3359, 0.5513, 0.3359, 0.6987, 0.375, 0.6987, 0.3833, 0.75, 0.3833, 0.7891, 0.5, 0.7891, 0.5, 0.75, 0.3359, 0.6987, 0.3359, 0.75, 0.375, 0.75, 0.375, 0.6987, 0.375, 0.5513, 0.375, 0.5, 0.3359, 0.5, 0.3359, 0.5513, 0.0, 0.0, 0.0, 0.0, 0.0, 0.0, 0.0, 0.0, 0.5, 0.4609, 0.5625, 0.4609, 0.5625, 0.7891, 0.5, 0.7891, 0.0, 0.0, 0.0, 0.0, 0.0, 0.0, 0.0, 0.0, 0.5625, 0.75, 0.5625, 0.75, 0.5625, 0.5, 0.5625, 0.5, 0.0, 0.0, 0.0, 0.0, 0.5625, 0.7891, 0.0, 0.0, 0.5625, 0.5, 0.5625, 0.5, 0.5625, 0.4609, 0.5625, 0.4609, 0.5, 0.4609, 0.3468, 0.4974, 0.3359, 0.5513, 0.3359, 0.6987, 0.3468, 0.7526, 0.5, 0.7891, 0.5625, 0.7891, 0.5625, 0.75, 0.5625, 0.75, 0.5625, 0.7891, 0.5, 0.4609, 0.5625, 0.4609, 0.5625, 0.5, 0.5, 0.5, 0.5, 0.5, 0.5625, 0.5, 0.5625, 0.75, 0.5, 0.75, 0.5, 0.75, 0.5625, 0.75, 0.5625, 0.7891, 0.5, 0.7891, 0.0, 0.0, 0.0, 0.0, 0.0, 0.0, 0.0, 0.0, 0.375, 0.5513, 0.3833, 0.5, 0.5, 0.5, 0.5, 0.75, 0.3833, 0.75, 0.375, 0.6987, 0.5625, 0.7891, 0.5625, 0.7891, 0.5625, 0.4609, 0.5625, 0.4609, 0.3833, 0.4609, 0.5, 0.4609, 0.5, 0.5, 0.3833, 0.5, 0.375, 0.5513, 0.375, 0.6987, 0.3359, 0.6987, 0.3359, 0.5513, 0.3833, 0.75, 0.5, 0.75, 0.5, 0.7891, 0.3833, 0.7891, 0.3359, 0.6987, 0.375, 0.6987, 0.375, 0.75, 0.3359, 0.75, 0.375, 0.5513, 0.3359, 0.5513, 0.3359, 0.5, 0.375, 0.5, 0.0, 0.0, 0.0, 0.0, 0.0, 0.0, 0.0, 0.0, 0.5, 0.4609, 0.5, 0.7891, 0.5625, 0.7891, 0.5625, 0.4609, 0.0, 0.0, 0.0, 0.0, 0.0, 0.0, 0.0, 0.0, 0.5625, 0.75, 0.5625, 0.5, 0.5625, 0.5, 0.5625, 0.75, 0.0, 0.0, 0.0, 0.0, 0.5625, 0.7891, 0.0, 0.0, 0.5625, 0.5, 0.5625, 0.4609, 0.5625, 0.4609, 0.5625, 0.5, 0.5, 0.4609, 0.5, 0.7891, 0.3468, 0.7526, 0.3359, 0.6987, 0.3359, 0.5513, 0.3468, 0.4974, 0.5625, 0.7891, 0.5625, 0.7891, 0.5625, 0.75, 0.5625, 0.75, 0.5, 0.4609, 0.5, 0.5, 0.5625, 0.5, 0.5625, 0.4609, 0.5, 0.5, 0.5, 0.75, 0.5625, 0.75, 0.5625, 0.5, 0.5, 0.75, 0.5, 0.7891, 0.5625, 0.7891, 0.5625, 0.75, 0.0, 0.0, 0.0, 0.0, 0.0, 0.0, 0.0, 0.0, 0.375, 0.5513, 0.375, 0.6987, 0.3833, 0.75, 0.5, 0.75, 0.5, 0.5, 0.3833, 0.5, 0.5625, 0.7891, 0.5625, 0.4609, 0.5625, 0.4609, 0.5625, 0.7891, 0.3833, 0.4609, 0.3833, 0.5, 0.5, 0.5, 0.5, 0.4609, 0.375, 0.5513, 0.3359, 0.5513, 0.3359, 0.6987, 0.375, 0.6987, 0.3833, 0.75, 0.3833, 0.7891, 0.5, 0.7891, 0.5, 0.75, 0.3359, 0.6987, 0.3359, 0.75, 0.375, 0.75, 0.375, 0.6987, 0.375, 0.5513, 0.375, 0.5, 0.3359, 0.5, 0.3359, 0.5513, 0.0, 0.0, 0.0, 0.0, 0.0, 0.0, 0.0, 0.0, 0.5, 0.4609, 0.5625, 0.4609, 0.5625, 0.7891, 0.5, 0.7891, 0.0, 0.0, 0.0, 0.0, 0.0, 0.0, 0.0, 0.0, 0.5625, 0.75, 0.5625, 0.75, 0.5625, 0.5, 0.5625, 0.5, 0.0, 0.0, 0.0, 0.0, 0.5625, 0.7891, 0.0, 0.0, 0.5625, 0.5, 0.5625, 0.5, 0.5625, 0.4609, 0.5625, 0.4609, 0.9688, 0.5, 0.9688, 0.75, 0.9375, 0.75, 0.9375, 0.5, 1.0, 0.75, 1.0, 1.0, 0.9688, 1.0, 0.9688, 0.75, 0.9375, 0.5, 0.9375, 0.75, 0.9062, 0.75, 0.9062, 0.5, 0.9688, 0.75, 0.9688, 1.0, 0.9375, 1.0, 0.9375, 0.75, 0.9062, 0.5, 0.9062, 0.75, 0.875, 0.75, 0.875, 0.5, 0.9375, 0.75, 0.9375, 1.0, 0.9062, 1.0, 0.9062, 0.75, 0.875, 0.5, 0.875, 0.75, 0.8438, 0.75, 0.8438, 0.5, 0.9062, 0.75, 0.9062, 1.0, 0.875, 1.0, 0.875, 0.75, 0.8438, 0.5, 0.8438, 0.75, 0.8125, 0.75, 0.8125, 0.5, 0.875, 0.75, 0.875, 1.0, 0.8438, 1.0, 0.8438, 0.75, 0.8125, 0.5, 0.8125, 0.75, 0.7812, 0.75, 0.7812, 0.5, 0.8438, 0.75, 0.8438, 1.0, 0.8125, 1.0, 0.8125, 0.75, 0.7812, 0.5, 0.7812, 0.75, 0.75, 0.75, 0.75, 0.5, 0.8125, 0.75, 0.8125, 1.0, 0.7812, 1.0, 0.7812, 0.75, 0.75, 0.5, 0.75, 0.75, 0.7188, 0.75, 0.7188, 0.5, 0.7812, 0.75, 0.7812, 1.0, 0.75, 1.0, 0.75, 0.75, 0.7188, 0.5, 0.7188, 0.75, 0.6875, 0.75, 0.6875, 0.5, 0.75, 0.75, 0.75, 1.0, 0.7188, 1.0, 0.7188, 0.75, 0.6875, 0.5, 0.6875, 0.75, 0.6563, 0.75, 0.6562, 0.5, 0.7188, 0.75, 0.7188, 1.0, 0.6875, 1.0, 0.6875, 0.75, 0.6562, 0.5, 0.6563, 0.75, 0.625, 0.75, 0.625, 0.5, 0.6875, 0.75, 0.6875, 1.0, 0.6562, 1.0, 0.6563, 0.75, 0.625, 0.5, 0.625, 0.75, 0.5938, 0.75, 0.5938, 0.5, 0.6563, 0.75, 0.6562, 1.0, 0.625, 1.0, 0.625, 0.75, 0.5938, 0.5, 0.5938, 0.75, 0.5625, 0.75, 0.5625, 0.5, 0.625, 0.75, 0.625, 1.0, 0.5938, 1.0, 0.5938, 0.75, 0.5625, 0.5, 0.5625, 0.75, 0.5312, 0.75, 0.5312, 0.5, 0.5938, 0.75, 0.5938, 1.0, 0.5625, 1.0, 0.5625, 0.75, 0.5312, 0.5, 0.5312, 0.75, 0.5, 0.75, 0.5, 0.5, 0.5625, 0.75, 0.5625, 1.0, 0.5312, 1.0, 0.5312, 0.75, 0.5, 0.5, 0.5, 0.75, 0.4687, 0.75, 0.4688, 0.5, 0.5312, 0.75, 0.5312, 1.0, 0.5, 1.0, 0.5, 0.75, 0.4688, 0.5, 0.4687, 0.75, 0.4375, 0.75, 0.4375, 0.5, 0.5, 0.75, 0.5, 1.0, 0.4688, 1.0, 0.4687, 0.75, 0.4375, 0.5, 0.4375, 0.75, 0.4062, 0.75, 0.4062, 0.5, 0.4687, 0.75, 0.4688, 1.0, 0.4375, 1.0, 0.4375, 0.75, 0.4062, 0.5, 0.4062, 0.75, 0.375, 0.75, 0.375, 0.5, 0.4375, 0.75, 0.4375, 1.0, 0.4062, 1.0, 0.4062, 0.75, 0.375, 0.5, 0.375, 0.75, 0.3438, 0.75, 0.3438, 0.5, 0.4062, 0.75, 0.4062, 1.0, 0.375, 1.0, 0.375, 0.75, 0.3438, 0.5, 0.3438, 0.75, 0.3125, 0.75, 0.3125, 0.5, 0.375, 0.75, 0.375, 1.0, 0.3438, 1.0, 0.3438, 0.75, 0.3125, 0.5, 0.3125, 0.75, 0.2812, 0.75, 0.2812, 0.5, 0.3438, 0.75, 0.3438, 1.0, 0.3125, 1.0, 0.3125, 0.75, 0.2812, 0.5, 0.2812, 0.75, 0.25, 0.75, 0.25, 0.5, 0.3125, 0.75, 0.3125, 1.0, 0.2812, 1.0, 0.2812, 0.75, 0.25, 0.5, 0.25, 0.75, 0.2187, 0.75, 0.2188, 0.5, 0.2812, 0.75, 0.2812, 1.0, 0.25, 1.0, 0.25, 0.75, 0.2188, 0.5, 0.2187, 0.75, 0.1875, 0.75, 0.1875, 0.5, 0.25, 0.75, 0.25, 1.0, 0.2188, 1.0, 0.2187, 0.75, 0.1875, 0.5, 0.1875, 0.75, 0.1563, 0.75, 0.1562, 0.5, 0.2187, 0.75, 0.2188, 1.0, 0.1875, 1.0, 0.1875, 0.75, 0.1562, 0.5, 0.1563, 0.75, 0.125, 0.75, 0.125, 0.5, 0.1875, 0.75, 0.1875, 1.0, 0.1562, 1.0, 0.1563, 0.75, 0.125, 0.5, 0.125, 0.75, 0.09375, 0.75, 0.09375, 0.5, 0.1563, 0.75, 0.1562, 1.0, 0.125, 1.0, 0.125, 0.75, 0.09375, 0.5, 0.09375, 0.75, 0.0625, 0.75, 0.0625, 0.5, 0.125, 0.75, 0.125, 1.0, 0.09375, 1.0, 0.09375, 0.75, 0.0625, 0.5, 0.0625, 0.75, 0.03125, 0.75, 0.03125, 0.5, 0.09375, 0.75, 0.09375, 1.0, 0.0625, 1.0, 0.0625, 0.75, 0.2968, 0.4854, 0.25, 0.49, 0.2032, 0.4854, 0.1582, 0.4717, 0.1167, 0.4496, 0.08029, 0.4197, 0.05045, 0.3833, 0.02827, 0.3418, 0.01461, 0.2968, 0.01, 0.25, 0.01461, 0.2032, 0.02827, 0.1582, 0.05045, 0.1167, 0.08029, 0.08029, 0.1167, 0.05045, 0.1582, 0.02827, 0.2032, 0.01461, 0.25, 0.01, 0.2968, 0.01461, 0.3418, 0.02827, 0.3833, 0.05045, 0.4197, 0.08029, 0.4496, 0.1167, 0.4717, 0.1582, 0.4854, 0.2032, 0.49, 0.25, 0.4854, 0.2968, 0.4717, 0.3418, 0.4496, 0.3833, 0.4197, 0.4197, 0.3833, 0.4496, 0.3418, 0.4717, 0.03125, 0.5, 0.03125, 0.75, 0.0, 0.75, 0.0, 0.5, 0.0625, 0.75, 0.0625, 1.0, 0.03125, 1.0, 0.03125, 0.75, 1.0, 0.5, 1.0, 0.75, 0.9688, 0.75, 0.9688, 0.5, 0.03125, 0.75, 0.03125, 1.0, 0.0, 1.0, 0.0, 0.75, 0.75, 0.49, 0.7968, 0.4854, 0.8418, 0.4717, 0.8833, 0.4496, 0.9197, 0.4197, 0.9496, 0.3833, 0.9717, 0.3418, 0.9854, 0.2968, 0.99, 0.25, 0.9854, 0.2032, 0.9717, 0.1582, 0.9496, 0.1167, 0.9197, 0.08029, 0.8833, 0.05045, 0.8418, 0.02827, 0.7968, 0.01461, 0.75, 0.01, 0.7032, 0.01461, 0.6582, 0.02827, 0.6167, 0.05045, 0.5803, 0.08029, 0.5504, 0.1167, 0.5283, 0.1582, 0.5146, 0.2032, 0.51, 0.25, 0.5146, 0.2968, 0.5283, 0.3418, 0.5504, 0.3833, 0.5803, 0.4197, 0.6167, 0.4496, 0.6582, 0.4717, 0.7032, 0.4854, 0.5, 0.4609, 0.3468, 0.4974, 0.3359, 0.5513, 0.3359, 0.6987, 0.3468, 0.7526, 0.5, 0.7891, 0.5625, 0.7891, 0.5625, 0.75, 0.5625, 0.75, 0.5625, 0.7891, 0.5, 0.4609, 0.5625, 0.4609, 0.5625, 0.5, 0.5, 0.5, 0.5, 0.5, 0.5625, 0.5, 0.5625, 0.75, 0.5, 0.75, 0.5, 0.75, 0.5625, 0.75, 0.5625, 0.7891, 0.5, 0.7891, 0.0, 0.0, 0.0, 0.0, 0.0, 0.0, 0.0, 0.0, 0.375, 0.5513, 0.3833, 0.5, 0.5, 0.5, 0.5, 0.75, 0.3833, 0.75, 0.375, 0.6987, 0.5625, 0.7891, 0.5625, 0.7891, 0.5625, 0.4609, 0.5625, 0.4609, 0.3833, 0.4609, 0.5, 0.4609, 0.5, 0.5, 0.3833, 0.5, 0.375, 0.5513, 0.375, 0.6987, 0.3359, 0.6987, 0.3359, 0.5513, 0.3833, 0.75, 0.5, 0.75, 0.5, 0.7891, 0.3833, 0.7891, 0.3359, 0.6987, 0.375, 0.6987, 0.375, 0.75, 0.3359, 0.75, 0.375, 0.5513, 0.3359, 0.5513, 0.3359, 0.5, 0.375, 0.5, 0.0, 0.0, 0.0, 0.0, 0.0, 0.0, 0.0, 0.0, 0.5, 0.4609, 0.5, 0.7891, 0.5625, 0.7891, 0.5625, 0.4609, 0.0, 0.0, 0.0, 0.0, 0.0, 0.0, 0.0, 0.0, 0.5625, 0.75, 0.5625, 0.5, 0.5625, 0.5, 0.5625, 0.75, 0.0, 0.0, 0.0, 0.0, 0.5625, 0.7891, 0.0, 0.0, 0.5625, 0.5, 0.5625, 0.4609, 0.5625, 0.4609, 0.5625, 0.5, 0.5, 0.4609, 0.5, 0.7891, 0.3468, 0.7526, 0.3359, 0.6987, 0.3359, 0.5513, 0.3468, 0.4974, 0.5625, 0.7891, 0.5625, 0.7891, 0.5625, 0.75, 0.5625, 0.75, 0.5, 0.4609, 0.5, 0.5, 0.5625, 0.5, 0.5625, 0.4609, 0.5, 0.5, 0.5, 0.75, 0.5625, 0.75, 0.5625, 0.5, 0.5, 0.75, 0.5, 0.7891, 0.5625, 0.7891, 0.5625, 0.75, 0.0, 0.0, 0.0, 0.0, 0.0, 0.0, 0.0, 0.0, 0.375, 0.5513, 0.375, 0.6987, 0.3833, 0.75, 0.5, 0.75, 0.5, 0.5, 0.3833, 0.5, 0.5625, 0.7891, 0.5625, 0.4609, 0.5625, 0.4609, 0.5625, 0.7891, 0.3833, 0.4609, 0.3833, 0.5, 0.5, 0.5, 0.5, 0.4609, 0.375, 0.5513, 0.3359, 0.5513, 0.3359, 0.6987, 0.375, 0.6987, 0.3833, 0.75, 0.3833, 0.7891, 0.5, 0.7891, 0.5, 0.75, 0.3359, 0.6987, 0.3359, 0.75, 0.375, 0.75, 0.375, 0.6987, 0.375, 0.5513, 0.375, 0.5, 0.3359, 0.5, 0.3359, 0.5513, 0.0, 0.0, 0.0, 0.0, 0.0, 0.0, 0.0, 0.0, 0.5, 0.4609, 0.5625, 0.4609, 0.5625, 0.7891, 0.5, 0.7891, 0.0, 0.0, 0.0, 0.0, 0.0, 0.0, 0.0, 0.0, 0.5625, 0.75, 0.5625, 0.75, 0.5625, 0.5, 0.5625, 0.5, 0.0, 0.0, 0.0, 0.0, 0.5625, 0.7891, 0.0, 0.0, 0.5625, 0.5, 0.5625, 0.5, 0.5625, 0.4609, 0.5625, 0.4609, 0.5, 0.4609, 0.3468, 0.4974, 0.3359, 0.5513, 0.3359, 0.6987, 0.3468, 0.7526, 0.5, 0.7891, 0.5625, 0.7891, 0.5625, 0.75, 0.5625, 0.75, 0.5625, 0.7891, 0.5, 0.4609, 0.5625, 0.4609, 0.5625, 0.5, 0.5, 0.5, 0.5, 0.5, 0.5625, 0.5, 0.5625, 0.75, 0.5, 0.75, 0.5, 0.75, 0.5625, 0.75, 0.5625, 0.7891, 0.5, 0.7891, 0.0, 0.0, 0.0, 0.0, 0.0, 0.0, 0.0, 0.0, 0.375, 0.5513, 0.3833, 0.5, 0.5, 0.5, 0.5, 0.75, 0.3833, 0.75, 0.375, 0.6987, 0.5625, 0.7891, 0.5625, 0.7891, 0.5625, 0.4609, 0.5625, 0.4609, 0.3833, 0.4609, 0.5, 0.4609, 0.5, 0.5, 0.3833, 0.5, 0.375, 0.5513, 0.375, 0.6987, 0.3359, 0.6987, 0.3359, 0.5513, 0.3833, 0.75, 0.5, 0.75, 0.5, 0.7891, 0.3833, 0.7891, 0.3359, 0.6987, 0.375, 0.6987, 0.375, 0.75, 0.3359, 0.75, 0.375, 0.5513, 0.3359, 0.5513, 0.3359, 0.5, 0.375, 0.5, 0.0, 0.0, 0.0, 0.0, 0.0, 0.0, 0.0, 0.0, 0.5, 0.4609, 0.5, 0.7891, 0.5625, 0.7891, 0.5625, 0.4609, 0.0, 0.0, 0.0, 0.0, 0.0, 0.0, 0.0, 0.0, 0.5625, 0.75, 0.5625, 0.5, 0.5625, 0.5, 0.5625, 0.75, 0.0, 0.0, 0.0, 0.0, 0.5625, 0.7891, 0.0, 0.0, 0.5625, 0.5, 0.5625, 0.4609, 0.5625, 0.4609, 0.5625, 0.5, 0.5, 0.4609, 0.5, 0.7891, 0.3468, 0.7526, 0.3359, 0.6987, 0.3359, 0.5513, 0.3468, 0.4974, 0.5625, 0.7891, 0.5625, 0.7891, 0.5625, 0.75, 0.5625, 0.75, 0.5, 0.4609, 0.5, 0.5, 0.5625, 0.5, 0.5625, 0.4609, 0.5, 0.5, 0.5, 0.75, 0.5625, 0.75, 0.5625, 0.5, 0.5, 0.75, 0.5, 0.7891, 0.5625, 0.7891, 0.5625, 0.75, 0.0, 0.0, 0.0, 0.0, 0.0, 0.0, 0.0, 0.0, 0.375, 0.5513, 0.375, 0.6987, 0.3833, 0.75, 0.5, 0.75, 0.5, 0.5, 0.3833, 0.5, 0.5625, 0.7891, 0.5625, 0.4609, 0.5625, 0.4609, 0.5625, 0.7891, 0.3833, 0.4609, 0.3833, 0.5, 0.5, 0.5, 0.5, 0.4609, 0.375, 0.5513, 0.3359, 0.5513, 0.3359, 0.6987, 0.375, 0.6987, 0.3833, 0.75, 0.3833, 0.7891, 0.5, 0.7891, 0.5, 0.75, 0.3359, 0.6987, 0.3359, 0.75, 0.375, 0.75, 0.375, 0.6987, 0.375, 0.5513, 0.375, 0.5, 0.3359, 0.5, 0.3359, 0.5513, 0.0, 0.0, 0.0, 0.0, 0.0, 0.0, 0.0, 0.0, 0.5, 0.4609, 0.5625, 0.4609, 0.5625, 0.7891, 0.5, 0.7891, 0.0, 0.0, 0.0, 0.0, 0.0, 0.0, 0.0, 0.0, 0.5625, 0.75, 0.5625, 0.75, 0.5625, 0.5, 0.5625, 0.5, 0.0, 0.0, 0.0, 0.0, 0.5625, 0.7891, 0.0, 0.0, 0.5625, 0.5, 0.5625, 0.5, 0.5625, 0.4609, 0.5625, 0.4609, 0.3884, 0.7634, 0.3884, 0.9866, 0.6116, 0.9866, 0.6116, 0.7634, 0.375, 0.25, 0.375, 0.5, 0.625, 0.5, 0.625, 0.25, 0.625, 0.5, 0.625, 0.7366, 0.875, 0.7366, 0.875, 0.5, 0.375, 0.0134, 0.375, 0.25, 0.625, 0.25, 0.625, 0.0134, 0.375, 0.5, 0.375, 0.7366, 0.625, 0.7366, 0.625, 0.5, 0.3884, 0.9866, 0.375, 1.0, 0.625, 1.0, 0.6116, 0.9866, 0.6116, 0.7634, 0.625, 0.7366, 0.375, 0.7366, 0.3884, 0.7634, 0.375, 1.0, 0.3884, 0.9866, 0.3884, 0.7634, 0.375, 0.75, 0.625, 0.75, 0.6116, 0.7634, 0.6116, 0.9866, 0.625, 1.0, 0.125, 0.5, 0.125, 0.7366, 0.375, 0.7366, 0.375, 0.5])
me_cube_008.materials.append(mat_material)
me_cube_008.materials.append(None)
me_cube_008.use_mirror_vertex_groups = False
me_cube_008.update()

# ---- objects
ob_lever = bpy.data.objects.new('Lever', me_cube)
ob_wallconnector_002 = bpy.data.objects.new('WallConnector.002', me_cube_008)

# ---- transforms, parenting, visibility, modifiers, constraints
ob_lever.location = (0.0, 0.0, 0.0)
ob_lever.rotation_mode = 'AXIS_ANGLE'
ob_lever.rotation_axis_angle = (0.0, 1.0, 0.0, 0.0)
ob_lever.lock_rotation = (False, True, True)
ob_lever.lock_rotations_4d = False
ob_lever.empty_display_type = 'ARROWS'
ob_lever.lineart.crease_threshold = 0.0
_m = ob_lever.modifiers.new('Mirror', 'MIRROR')
_m.use_clip = True
ob_wallconnector_002.location = (-0.8486, 0.0986, -2.255)
ob_wallconnector_002.rotation_mode = 'QUATERNION'
ob_wallconnector_002.rotation_quaternion = (1.0, 0.001127, 0.0, 0.0)
ob_wallconnector_002.scale = (0.8528, 1.076, 1.0)
ob_wallconnector_002.lock_rotation = (False, True, True)
ob_wallconnector_002.lock_rotations_4d = False
ob_wallconnector_002.empty_display_type = 'ARROWS'
ob_wallconnector_002.lineart.crease_threshold = 0.0

# ---- collection membership
col_collection.objects.link(ob_lever)
col_collection.objects.link(ob_wallconnector_002)

# ---- scene / render settings (as saved in the file)
scene.frame_start = 1; scene.frame_end = 250; scene.frame_set(1)
scene.render.engine = 'BLENDER_EEVEE_NEXT'
bpy.context.view_layer.update()

# ---- added for rendering (the .blend has no active camera and no usable light): camera, sun
cam_auto = bpy.data.cameras.new('AutoCamera')
cam_auto.lens = 50.0
cam_auto.sensor_width = 36.0
cam_auto.clip_end = 1000.0
ob_auto_camera = bpy.data.objects.new('AutoCamera', cam_auto)
scene.collection.objects.link(ob_auto_camera)
ob_auto_camera.location = (8.17182, -9.52341, 7.18823)
ob_auto_camera.rotation_euler = (1.09748, -7.21219e-08, 0.694738)
scene.camera = ob_auto_camera
light_auto_sun = bpy.data.lights.new('AutoSun', 'SUN')
light_auto_sun.energy = 3.0
light_auto_sun.angle = 0.0523599
ob_auto_sun = bpy.data.objects.new('AutoSun', light_auto_sun)
scene.collection.objects.link(ob_auto_sun)
ob_auto_sun.rotation_euler = (0.872665, 0.174533, 0.523599)
bpy.context.view_layer.update()
